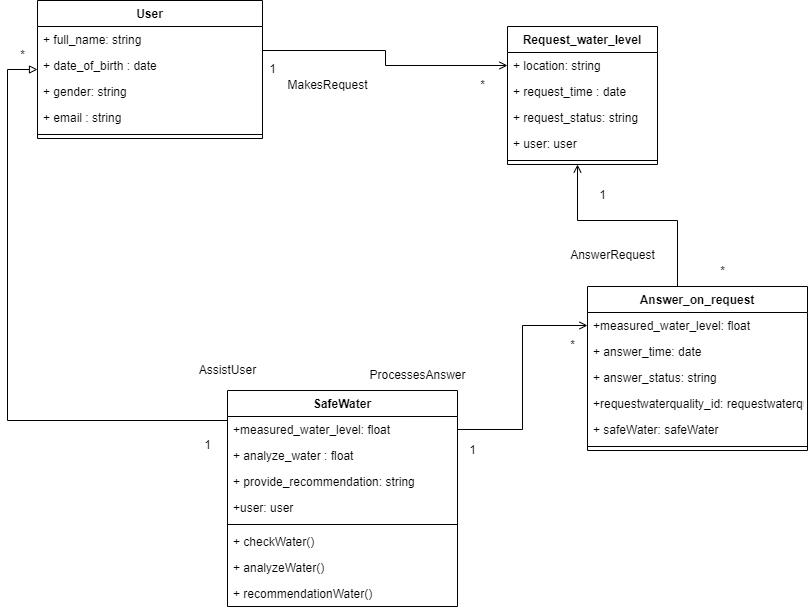

The diagram above was exported from draw.io. Its source (the exported page's mxGraphModel, read from the mxfile embedded in the PNG):
<mxGraphModel dx="1434" dy="1890" grid="1" gridSize="10" guides="1" tooltips="1" connect="1" arrows="1" fold="1" page="1" pageScale="1" pageWidth="850" pageHeight="1100" math="0" shadow="0">
  <root>
    <mxCell id="0" />
    <mxCell id="1" parent="0" />
    <mxCell id="hgVGt04n7uWc4W6Bca02-1" value="User" style="swimlane;fontStyle=1;align=center;verticalAlign=top;childLayout=stackLayout;horizontal=1;startSize=26;horizontalStack=0;resizeParent=1;resizeParentMax=0;resizeLast=0;collapsible=1;marginBottom=0;" parent="1" vertex="1">
      <mxGeometry x="50" y="-1000" width="225" height="138" as="geometry" />
    </mxCell>
    <mxCell id="hgVGt04n7uWc4W6Bca02-2" value="+ full_name: string" style="text;strokeColor=none;fillColor=none;align=left;verticalAlign=top;spacingLeft=4;spacingRight=4;overflow=hidden;rotatable=0;points=[[0,0.5],[1,0.5]];portConstraint=eastwest;" parent="hgVGt04n7uWc4W6Bca02-1" vertex="1">
      <mxGeometry y="26" width="225" height="26" as="geometry" />
    </mxCell>
    <mxCell id="hgVGt04n7uWc4W6Bca02-3" value="+ date_of_birth : date" style="text;strokeColor=none;fillColor=none;align=left;verticalAlign=top;spacingLeft=4;spacingRight=4;overflow=hidden;rotatable=0;points=[[0,0.5],[1,0.5]];portConstraint=eastwest;" parent="hgVGt04n7uWc4W6Bca02-1" vertex="1">
      <mxGeometry y="52" width="225" height="26" as="geometry" />
    </mxCell>
    <mxCell id="hgVGt04n7uWc4W6Bca02-4" value="+ gender: string" style="text;strokeColor=none;fillColor=none;align=left;verticalAlign=top;spacingLeft=4;spacingRight=4;overflow=hidden;rotatable=0;points=[[0,0.5],[1,0.5]];portConstraint=eastwest;" parent="hgVGt04n7uWc4W6Bca02-1" vertex="1">
      <mxGeometry y="78" width="225" height="26" as="geometry" />
    </mxCell>
    <mxCell id="hgVGt04n7uWc4W6Bca02-5" value="+ email : string" style="text;strokeColor=none;fillColor=none;align=left;verticalAlign=top;spacingLeft=4;spacingRight=4;overflow=hidden;rotatable=0;points=[[0,0.5],[1,0.5]];portConstraint=eastwest;" parent="hgVGt04n7uWc4W6Bca02-1" vertex="1">
      <mxGeometry y="104" width="225" height="26" as="geometry" />
    </mxCell>
    <mxCell id="hgVGt04n7uWc4W6Bca02-7" value="" style="line;strokeWidth=1;fillColor=none;align=left;verticalAlign=middle;spacingTop=-1;spacingLeft=3;spacingRight=3;rotatable=0;labelPosition=right;points=[];portConstraint=eastwest;strokeColor=inherit;" parent="hgVGt04n7uWc4W6Bca02-1" vertex="1">
      <mxGeometry y="130" width="225" height="8" as="geometry" />
    </mxCell>
    <mxCell id="hgVGt04n7uWc4W6Bca02-8" value="Request_water_level&#10;" style="swimlane;fontStyle=1;align=center;verticalAlign=top;childLayout=stackLayout;horizontal=1;startSize=26;horizontalStack=0;resizeParent=1;resizeParentMax=0;resizeLast=0;collapsible=1;marginBottom=0;" parent="1" vertex="1">
      <mxGeometry x="520" y="-974" width="150" height="138" as="geometry" />
    </mxCell>
    <mxCell id="hgVGt04n7uWc4W6Bca02-9" value="+ location: string" style="text;strokeColor=none;fillColor=none;align=left;verticalAlign=top;spacingLeft=4;spacingRight=4;overflow=hidden;rotatable=0;points=[[0,0.5],[1,0.5]];portConstraint=eastwest;" parent="hgVGt04n7uWc4W6Bca02-8" vertex="1">
      <mxGeometry y="26" width="150" height="26" as="geometry" />
    </mxCell>
    <mxCell id="hgVGt04n7uWc4W6Bca02-10" value="+ request_time : date" style="text;strokeColor=none;fillColor=none;align=left;verticalAlign=top;spacingLeft=4;spacingRight=4;overflow=hidden;rotatable=0;points=[[0,0.5],[1,0.5]];portConstraint=eastwest;" parent="hgVGt04n7uWc4W6Bca02-8" vertex="1">
      <mxGeometry y="52" width="150" height="26" as="geometry" />
    </mxCell>
    <mxCell id="hgVGt04n7uWc4W6Bca02-11" value="+ request_status: string" style="text;strokeColor=none;fillColor=none;align=left;verticalAlign=top;spacingLeft=4;spacingRight=4;overflow=hidden;rotatable=0;points=[[0,0.5],[1,0.5]];portConstraint=eastwest;" parent="hgVGt04n7uWc4W6Bca02-8" vertex="1">
      <mxGeometry y="78" width="150" height="26" as="geometry" />
    </mxCell>
    <mxCell id="hgVGt04n7uWc4W6Bca02-12" value="+ user: user" style="text;strokeColor=none;fillColor=none;align=left;verticalAlign=top;spacingLeft=4;spacingRight=4;overflow=hidden;rotatable=0;points=[[0,0.5],[1,0.5]];portConstraint=eastwest;" parent="hgVGt04n7uWc4W6Bca02-8" vertex="1">
      <mxGeometry y="104" width="150" height="26" as="geometry" />
    </mxCell>
    <mxCell id="hgVGt04n7uWc4W6Bca02-13" value="" style="line;strokeWidth=1;fillColor=none;align=left;verticalAlign=middle;spacingTop=-1;spacingLeft=3;spacingRight=3;rotatable=0;labelPosition=right;points=[];portConstraint=eastwest;strokeColor=inherit;" parent="hgVGt04n7uWc4W6Bca02-8" vertex="1">
      <mxGeometry y="130" width="150" height="8" as="geometry" />
    </mxCell>
    <mxCell id="hgVGt04n7uWc4W6Bca02-14" value="SafeWater" style="swimlane;fontStyle=1;align=center;verticalAlign=top;childLayout=stackLayout;horizontal=1;startSize=26;horizontalStack=0;resizeParent=1;resizeParentMax=0;resizeLast=0;collapsible=1;marginBottom=0;" parent="1" vertex="1">
      <mxGeometry x="240" y="-610" width="230" height="216" as="geometry" />
    </mxCell>
    <mxCell id="hgVGt04n7uWc4W6Bca02-15" value="+measured_water_level: float" style="text;strokeColor=none;fillColor=none;align=left;verticalAlign=top;spacingLeft=4;spacingRight=4;overflow=hidden;rotatable=0;points=[[0,0.5],[1,0.5]];portConstraint=eastwest;" parent="hgVGt04n7uWc4W6Bca02-14" vertex="1">
      <mxGeometry y="26" width="230" height="26" as="geometry" />
    </mxCell>
    <mxCell id="hgVGt04n7uWc4W6Bca02-16" value="+ analyze_water : float" style="text;strokeColor=none;fillColor=none;align=left;verticalAlign=top;spacingLeft=4;spacingRight=4;overflow=hidden;rotatable=0;points=[[0,0.5],[1,0.5]];portConstraint=eastwest;" parent="hgVGt04n7uWc4W6Bca02-14" vertex="1">
      <mxGeometry y="52" width="230" height="26" as="geometry" />
    </mxCell>
    <mxCell id="hgVGt04n7uWc4W6Bca02-17" value="+ provide_recommendation: string" style="text;strokeColor=none;fillColor=none;align=left;verticalAlign=top;spacingLeft=4;spacingRight=4;overflow=hidden;rotatable=0;points=[[0,0.5],[1,0.5]];portConstraint=eastwest;" parent="hgVGt04n7uWc4W6Bca02-14" vertex="1">
      <mxGeometry y="78" width="230" height="26" as="geometry" />
    </mxCell>
    <mxCell id="hgVGt04n7uWc4W6Bca02-18" value="+user: user" style="text;strokeColor=none;fillColor=none;align=left;verticalAlign=top;spacingLeft=4;spacingRight=4;overflow=hidden;rotatable=0;points=[[0,0.5],[1,0.5]];portConstraint=eastwest;" parent="hgVGt04n7uWc4W6Bca02-14" vertex="1">
      <mxGeometry y="104" width="230" height="26" as="geometry" />
    </mxCell>
    <mxCell id="hgVGt04n7uWc4W6Bca02-19" value="" style="line;strokeWidth=1;fillColor=none;align=left;verticalAlign=middle;spacingTop=-1;spacingLeft=3;spacingRight=3;rotatable=0;labelPosition=right;points=[];portConstraint=eastwest;strokeColor=inherit;" parent="hgVGt04n7uWc4W6Bca02-14" vertex="1">
      <mxGeometry y="130" width="230" height="8" as="geometry" />
    </mxCell>
    <mxCell id="hgVGt04n7uWc4W6Bca02-20" value="+ checkWater()" style="text;strokeColor=none;fillColor=none;align=left;verticalAlign=top;spacingLeft=4;spacingRight=4;overflow=hidden;rotatable=0;points=[[0,0.5],[1,0.5]];portConstraint=eastwest;" parent="hgVGt04n7uWc4W6Bca02-14" vertex="1">
      <mxGeometry y="138" width="230" height="26" as="geometry" />
    </mxCell>
    <mxCell id="hgVGt04n7uWc4W6Bca02-21" value="+ analyzeWater()" style="text;strokeColor=none;fillColor=none;align=left;verticalAlign=top;spacingLeft=4;spacingRight=4;overflow=hidden;rotatable=0;points=[[0,0.5],[1,0.5]];portConstraint=eastwest;" parent="hgVGt04n7uWc4W6Bca02-14" vertex="1">
      <mxGeometry y="164" width="230" height="26" as="geometry" />
    </mxCell>
    <mxCell id="hgVGt04n7uWc4W6Bca02-22" value="+ recommendationWater()" style="text;strokeColor=none;fillColor=none;align=left;verticalAlign=top;spacingLeft=4;spacingRight=4;overflow=hidden;rotatable=0;points=[[0,0.5],[1,0.5]];portConstraint=eastwest;" parent="hgVGt04n7uWc4W6Bca02-14" vertex="1">
      <mxGeometry y="190" width="230" height="26" as="geometry" />
    </mxCell>
    <mxCell id="hgVGt04n7uWc4W6Bca02-23" value="Answer_on_request" style="swimlane;fontStyle=1;align=center;verticalAlign=top;childLayout=stackLayout;horizontal=1;startSize=26;horizontalStack=0;resizeParent=1;resizeParentMax=0;resizeLast=0;collapsible=1;marginBottom=0;" parent="1" vertex="1">
      <mxGeometry x="600" y="-714" width="220" height="164" as="geometry" />
    </mxCell>
    <mxCell id="hgVGt04n7uWc4W6Bca02-24" value="+measured_water_level: float" style="text;strokeColor=none;fillColor=none;align=left;verticalAlign=top;spacingLeft=4;spacingRight=4;overflow=hidden;rotatable=0;points=[[0,0.5],[1,0.5]];portConstraint=eastwest;" parent="hgVGt04n7uWc4W6Bca02-23" vertex="1">
      <mxGeometry y="26" width="220" height="26" as="geometry" />
    </mxCell>
    <mxCell id="hgVGt04n7uWc4W6Bca02-25" value="+ answer_time: date" style="text;strokeColor=none;fillColor=none;align=left;verticalAlign=top;spacingLeft=4;spacingRight=4;overflow=hidden;rotatable=0;points=[[0,0.5],[1,0.5]];portConstraint=eastwest;" parent="hgVGt04n7uWc4W6Bca02-23" vertex="1">
      <mxGeometry y="52" width="220" height="26" as="geometry" />
    </mxCell>
    <mxCell id="hgVGt04n7uWc4W6Bca02-26" value="+ answer_status: string" style="text;strokeColor=none;fillColor=none;align=left;verticalAlign=top;spacingLeft=4;spacingRight=4;overflow=hidden;rotatable=0;points=[[0,0.5],[1,0.5]];portConstraint=eastwest;" parent="hgVGt04n7uWc4W6Bca02-23" vertex="1">
      <mxGeometry y="78" width="220" height="26" as="geometry" />
    </mxCell>
    <mxCell id="hgVGt04n7uWc4W6Bca02-27" value="+requestwaterquality_id: requestwaterquality_id" style="text;strokeColor=none;fillColor=none;align=left;verticalAlign=top;spacingLeft=4;spacingRight=4;overflow=hidden;rotatable=0;points=[[0,0.5],[1,0.5]];portConstraint=eastwest;" parent="hgVGt04n7uWc4W6Bca02-23" vertex="1">
      <mxGeometry y="104" width="220" height="26" as="geometry" />
    </mxCell>
    <mxCell id="hgVGt04n7uWc4W6Bca02-28" value="+ safeWater: safeWater" style="text;strokeColor=none;fillColor=none;align=left;verticalAlign=top;spacingLeft=4;spacingRight=4;overflow=hidden;rotatable=0;points=[[0,0.5],[1,0.5]];portConstraint=eastwest;" parent="hgVGt04n7uWc4W6Bca02-23" vertex="1">
      <mxGeometry y="130" width="220" height="26" as="geometry" />
    </mxCell>
    <mxCell id="hgVGt04n7uWc4W6Bca02-30" value="" style="line;strokeWidth=1;fillColor=none;align=left;verticalAlign=middle;spacingTop=-1;spacingLeft=3;spacingRight=3;rotatable=0;labelPosition=right;points=[];portConstraint=eastwest;strokeColor=inherit;" parent="hgVGt04n7uWc4W6Bca02-23" vertex="1">
      <mxGeometry y="156" width="220" height="8" as="geometry" />
    </mxCell>
    <mxCell id="hgVGt04n7uWc4W6Bca02-38" style="edgeStyle=orthogonalEdgeStyle;rounded=0;orthogonalLoop=1;jettySize=auto;html=1;endArrow=open;endFill=0;" parent="1" source="hgVGt04n7uWc4W6Bca02-1" target="hgVGt04n7uWc4W6Bca02-9" edge="1">
      <mxGeometry relative="1" as="geometry">
        <mxPoint x="370" y="-974" as="sourcePoint" />
        <mxPoint x="620" y="-974" as="targetPoint" />
        <Array as="points">
          <mxPoint x="398" y="-950" />
          <mxPoint x="398" y="-935" />
        </Array>
      </mxGeometry>
    </mxCell>
    <mxCell id="hgVGt04n7uWc4W6Bca02-39" style="edgeStyle=orthogonalEdgeStyle;rounded=0;orthogonalLoop=1;jettySize=auto;html=1;endArrow=open;endFill=0;" parent="1" source="hgVGt04n7uWc4W6Bca02-23" target="hgVGt04n7uWc4W6Bca02-8" edge="1">
      <mxGeometry relative="1" as="geometry">
        <mxPoint x="285" y="-940" as="sourcePoint" />
        <mxPoint x="530" y="-925" as="targetPoint" />
        <Array as="points">
          <mxPoint x="690" y="-780" />
          <mxPoint x="590" y="-780" />
        </Array>
      </mxGeometry>
    </mxCell>
    <mxCell id="hgVGt04n7uWc4W6Bca02-40" style="edgeStyle=orthogonalEdgeStyle;rounded=0;orthogonalLoop=1;jettySize=auto;html=1;endArrow=open;endFill=0;" parent="1" source="hgVGt04n7uWc4W6Bca02-15" target="hgVGt04n7uWc4W6Bca02-24" edge="1">
      <mxGeometry relative="1" as="geometry">
        <mxPoint x="550" y="-618" as="sourcePoint" />
        <mxPoint x="633" y="-712" as="targetPoint" />
      </mxGeometry>
    </mxCell>
    <mxCell id="hgVGt04n7uWc4W6Bca02-42" style="edgeStyle=orthogonalEdgeStyle;rounded=0;orthogonalLoop=1;jettySize=auto;html=1;endArrow=block;endFill=0;" parent="1" source="hgVGt04n7uWc4W6Bca02-14" target="hgVGt04n7uWc4W6Bca02-1" edge="1">
      <mxGeometry relative="1" as="geometry">
        <mxPoint x="70" y="-510" as="sourcePoint" />
        <mxPoint x="234" y="-975" as="targetPoint" />
        <Array as="points">
          <mxPoint x="20" y="-580" />
          <mxPoint x="20" y="-931" />
        </Array>
      </mxGeometry>
    </mxCell>
    <mxCell id="hgVGt04n7uWc4W6Bca02-43" value="MakesRequest" style="text;html=1;align=center;verticalAlign=middle;resizable=0;points=[];autosize=1;strokeColor=none;fillColor=none;" parent="1" vertex="1">
      <mxGeometry x="290" y="-930" width="100" height="30" as="geometry" />
    </mxCell>
    <mxCell id="hgVGt04n7uWc4W6Bca02-44" value="AnswerRequest" style="text;html=1;align=center;verticalAlign=middle;resizable=0;points=[];autosize=1;strokeColor=none;fillColor=none;" parent="1" vertex="1">
      <mxGeometry x="570" y="-760" width="110" height="30" as="geometry" />
    </mxCell>
    <mxCell id="hgVGt04n7uWc4W6Bca02-45" value="ProcessesAnswer" style="text;html=1;align=center;verticalAlign=middle;resizable=0;points=[];autosize=1;strokeColor=none;fillColor=none;" parent="1" vertex="1">
      <mxGeometry x="370" y="-640" width="120" height="30" as="geometry" />
    </mxCell>
    <mxCell id="hgVGt04n7uWc4W6Bca02-46" value="AssistUser" style="text;html=1;align=center;verticalAlign=middle;resizable=0;points=[];autosize=1;strokeColor=none;fillColor=none;" parent="1" vertex="1">
      <mxGeometry x="205" y="-640" width="70" height="20" as="geometry" />
    </mxCell>
    <mxCell id="hgVGt04n7uWc4W6Bca02-47" value="1" style="text;html=1;align=center;verticalAlign=middle;resizable=0;points=[];autosize=1;strokeColor=none;fillColor=none;" parent="1" vertex="1">
      <mxGeometry x="270" y="-946" width="30" height="30" as="geometry" />
    </mxCell>
    <mxCell id="hgVGt04n7uWc4W6Bca02-48" value="*" style="text;html=1;align=center;verticalAlign=middle;resizable=0;points=[];autosize=1;strokeColor=none;fillColor=none;" parent="1" vertex="1">
      <mxGeometry x="480" y="-930" width="30" height="30" as="geometry" />
    </mxCell>
    <mxCell id="hgVGt04n7uWc4W6Bca02-49" value="*" style="text;html=1;align=center;verticalAlign=middle;resizable=0;points=[];autosize=1;strokeColor=none;fillColor=none;" parent="1" vertex="1">
      <mxGeometry x="720" y="-744" width="30" height="30" as="geometry" />
    </mxCell>
    <mxCell id="hgVGt04n7uWc4W6Bca02-50" value="*" style="text;html=1;align=center;verticalAlign=middle;resizable=0;points=[];autosize=1;strokeColor=none;fillColor=none;" parent="1" vertex="1">
      <mxGeometry x="570" y="-670" width="30" height="30" as="geometry" />
    </mxCell>
    <mxCell id="hgVGt04n7uWc4W6Bca02-53" value="*" style="text;html=1;align=center;verticalAlign=middle;resizable=0;points=[];autosize=1;strokeColor=none;fillColor=none;" parent="1" vertex="1">
      <mxGeometry x="20" y="-960" width="30" height="30" as="geometry" />
    </mxCell>
    <mxCell id="hgVGt04n7uWc4W6Bca02-54" value="1" style="text;html=1;align=center;verticalAlign=middle;resizable=0;points=[];autosize=1;strokeColor=none;fillColor=none;" parent="1" vertex="1">
      <mxGeometry x="600" y="-820" width="30" height="30" as="geometry" />
    </mxCell>
    <mxCell id="hgVGt04n7uWc4W6Bca02-55" value="1" style="text;html=1;align=center;verticalAlign=middle;resizable=0;points=[];autosize=1;strokeColor=none;fillColor=none;" parent="1" vertex="1">
      <mxGeometry x="470" y="-565" width="30" height="30" as="geometry" />
    </mxCell>
    <mxCell id="hgVGt04n7uWc4W6Bca02-56" value="1" style="text;html=1;align=center;verticalAlign=middle;resizable=0;points=[];autosize=1;strokeColor=none;fillColor=none;" parent="1" vertex="1">
      <mxGeometry x="205" y="-570" width="30" height="30" as="geometry" />
    </mxCell>
  </root>
</mxGraphModel>